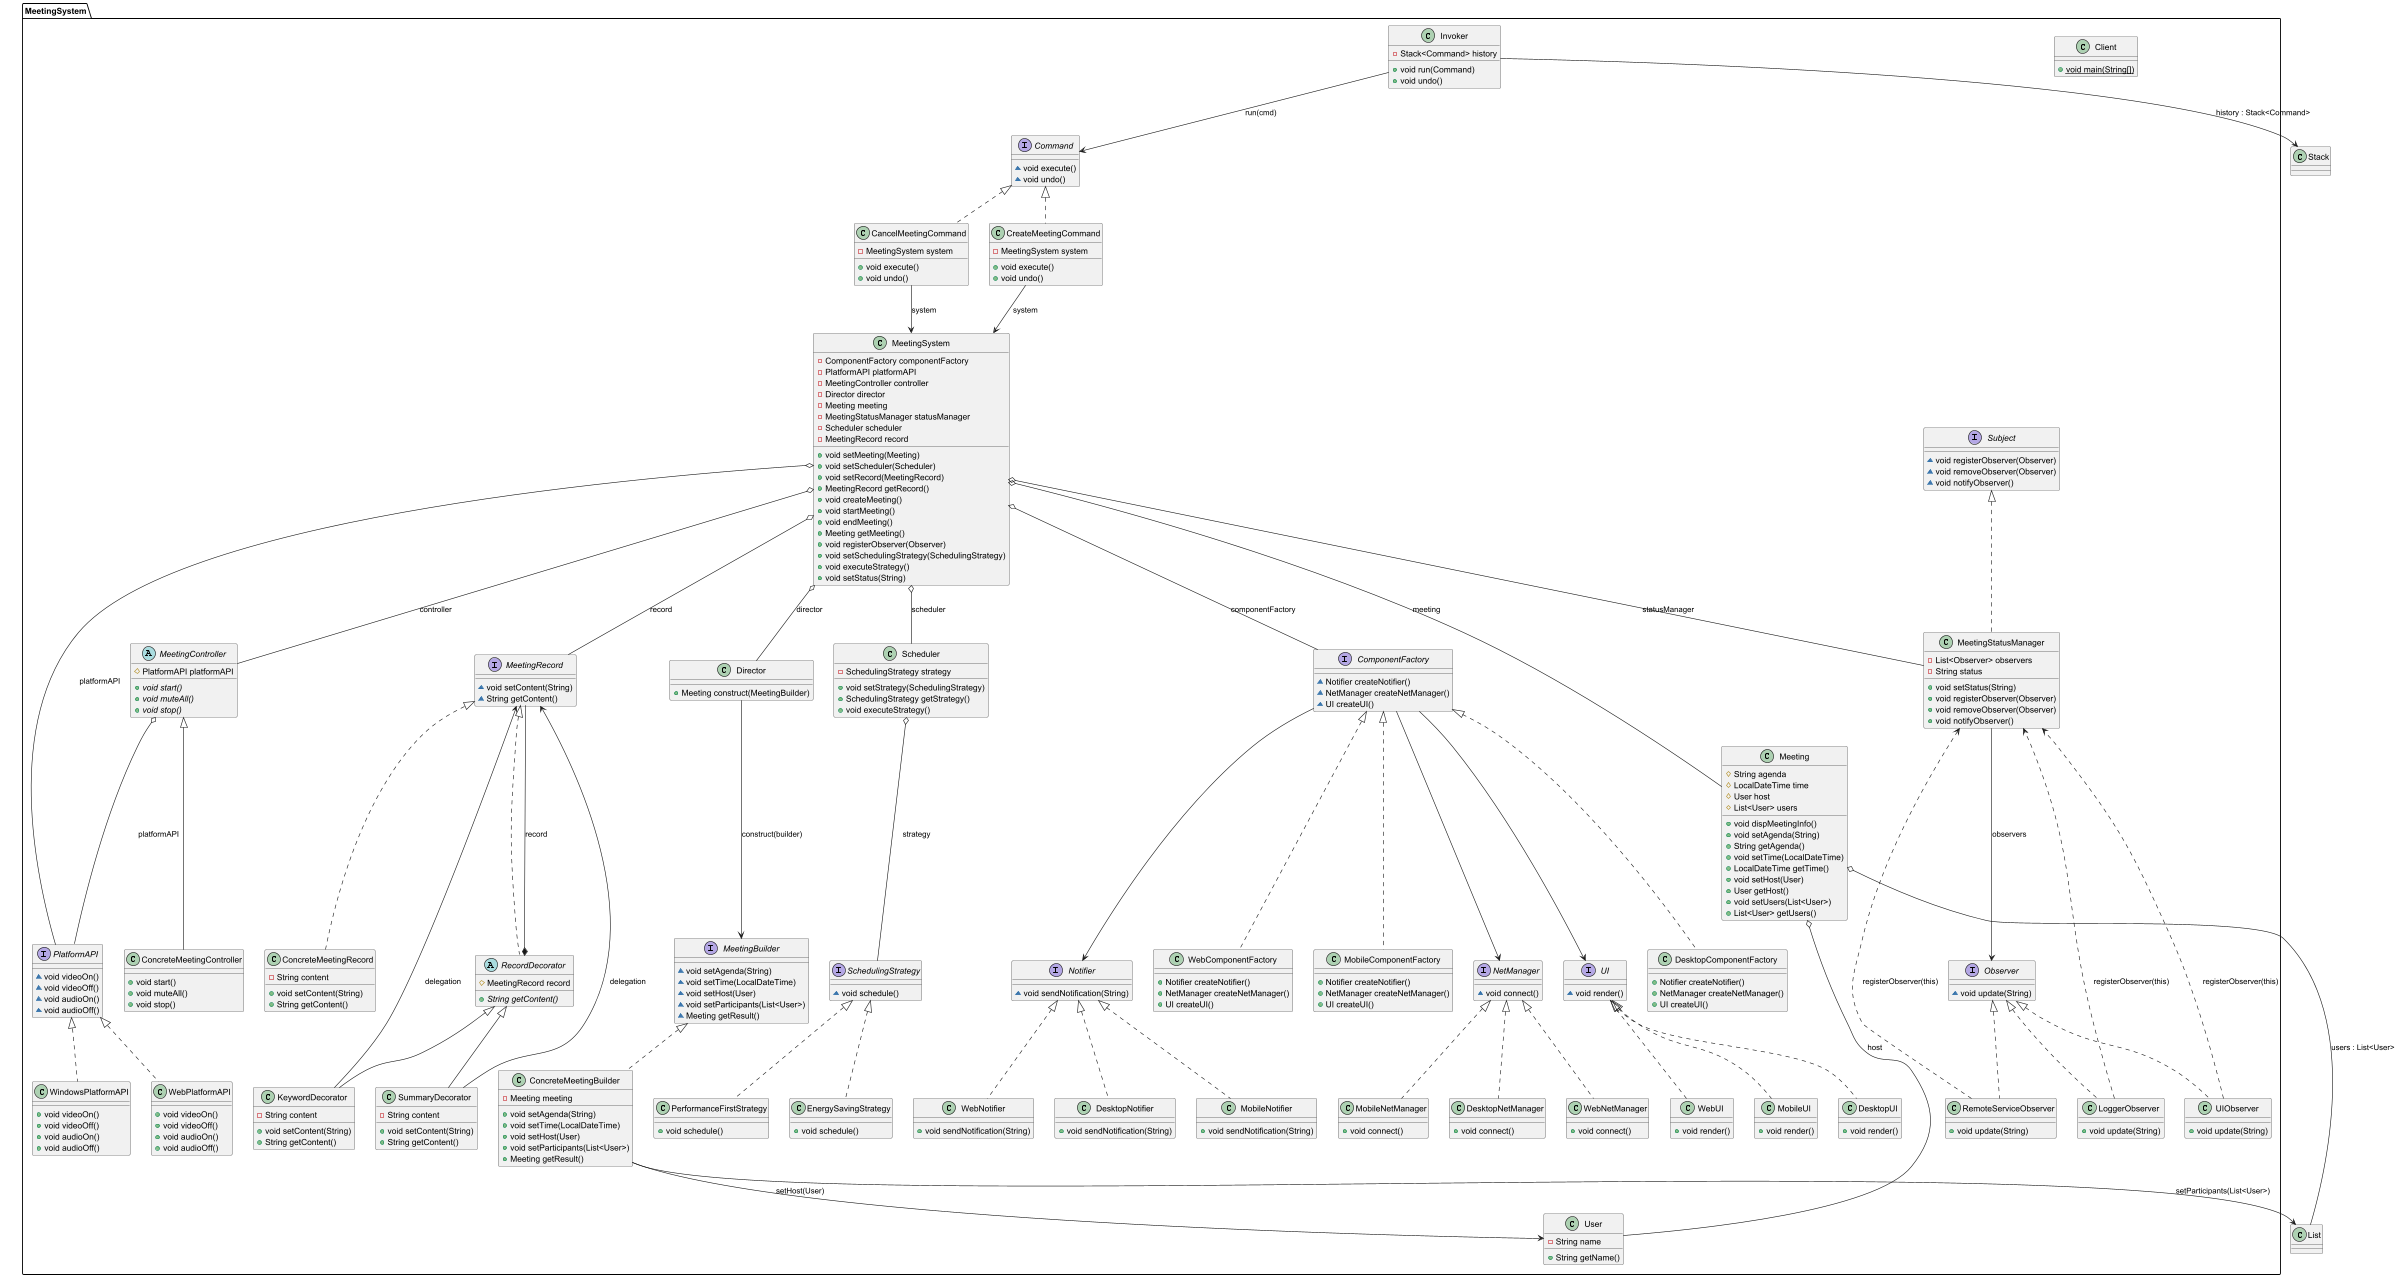

The diagram above was rendered by PlantUML. Its source (embedded in the PNG):
@startuml
class MeetingSystem.DesktopUI {
+ void render()
}

class MeetingSystem.MeetingStatusManager {
- List<Observer> observers
- String status
+ void setStatus(String)
+ void registerObserver(Observer)
+ void removeObserver(Observer)
+ void notifyObserver()
}


class MeetingSystem.Client {
+ {static} void main(String[])
}

class MeetingSystem.WebNotifier {
+ void sendNotification(String)
}

class MeetingSystem.DesktopNotifier {
+ void sendNotification(String)
}

class MeetingSystem.WebPlatformAPI {
+ void videoOn()
+ void videoOff()
+ void audioOn()
+ void audioOff()
}

interface MeetingSystem.Subject {
~ void registerObserver(Observer)
~ void removeObserver(Observer)
~ void notifyObserver()
}

class MeetingSystem.ConcreteMeetingRecord {
- String content
+ void setContent(String)
+ String getContent()
}


class MeetingSystem.WebNetManager {
+ void connect()
}

abstract class MeetingSystem.RecordDecorator {
# MeetingRecord record
+ {abstract}String getContent()
}


class MeetingSystem.SummaryDecorator {
- String content
+ void setContent(String)
+ String getContent()
}


interface MeetingSystem.MeetingRecord {
~ void setContent(String)
~ String getContent()
}

class MeetingSystem.MobileComponentFactory {
+ Notifier createNotifier()
+ NetManager createNetManager()
+ UI createUI()
}

class MeetingSystem.Invoker {
- Stack<Command> history
+ void run(Command)
+ void undo()
}


interface MeetingSystem.NetManager {
~ void connect()
}

class MeetingSystem.UIObserver {
+ void update(String)
}

class MeetingSystem.ConcreteMeetingBuilder {
- Meeting meeting
+ void setAgenda(String)
+ void setTime(LocalDateTime)
+ void setHost(User)
+ void setParticipants(List<User>)
+ Meeting getResult()
}


interface MeetingSystem.MeetingBuilder {
~ void setAgenda(String)
~ void setTime(LocalDateTime)
~ void setHost(User)
~ void setParticipants(List<User>)
~ Meeting getResult()
}

interface MeetingSystem.Observer {
~ void update(String)
}

class MeetingSystem.CancelMeetingCommand {
- MeetingSystem system
+ void execute()
+ void undo()
}


class MeetingSystem.MobileNetManager {
+ void connect()
}

class MeetingSystem.Director {
+ Meeting construct(MeetingBuilder)
}

class MeetingSystem.CreateMeetingCommand {
- MeetingSystem system
+ void execute()
+ void undo()
}


interface MeetingSystem.PlatformAPI {
~ void videoOn()
~ void videoOff()
~ void audioOn()
~ void audioOff()
}

class MeetingSystem.ConcreteMeetingController {
+ void start()
+ void muteAll()
+ void stop()
}

class MeetingSystem.LoggerObserver {
+ void update(String)
}

class MeetingSystem.RemoteServiceObserver {
+ void update(String)
}

class MeetingSystem.KeywordDecorator {
- String content
+ void setContent(String)
+ String getContent()
}


class MeetingSystem.Scheduler {
- SchedulingStrategy strategy
+ void setStrategy(SchedulingStrategy)
+ SchedulingStrategy getStrategy()
+ void executeStrategy()
}


class MeetingSystem.MobileNotifier {
+ void sendNotification(String)
}

class MeetingSystem.WebUI {
+ void render()
}

class MeetingSystem.MobileUI {
+ void render()
}

interface MeetingSystem.UI {
~ void render()
}

interface MeetingSystem.SchedulingStrategy {
~ void schedule()
}

interface MeetingSystem.ComponentFactory {
~ Notifier createNotifier()
~ NetManager createNetManager()
~ UI createUI()
}

class MeetingSystem.DesktopComponentFactory {
+ Notifier createNotifier()
+ NetManager createNetManager()
+ UI createUI()
}

class MeetingSystem.Meeting {
# String agenda
# LocalDateTime time
# User host
# List<User> users
+ void dispMeetingInfo()
+ void setAgenda(String)
+ String getAgenda()
+ void setTime(LocalDateTime)
+ LocalDateTime getTime()
+ void setHost(User)
+ User getHost()
+ void setUsers(List<User>)
+ List<User> getUsers()
}


class MeetingSystem.EnergySavingStrategy {
+ void schedule()
}

class MeetingSystem.PerformanceFirstStrategy {
+ void schedule()
}

abstract class MeetingSystem.MeetingController {
# PlatformAPI platformAPI
+ {abstract}void start()
+ {abstract}void muteAll()
+ {abstract}void stop()
}


interface MeetingSystem.Notifier {
~ void sendNotification(String)
}

class MeetingSystem.User {
- String name
+ String getName()
}


class MeetingSystem.WindowsPlatformAPI {
+ void videoOn()
+ void videoOff()
+ void audioOn()
+ void audioOff()
}

class MeetingSystem.DesktopNetManager {
+ void connect()
}

class MeetingSystem.WebComponentFactory {
+ Notifier createNotifier()
+ NetManager createNetManager()
+ UI createUI()
}

interface MeetingSystem.Command {
~ void execute()
~ void undo()
}

class MeetingSystem.MeetingSystem {
- ComponentFactory componentFactory
- PlatformAPI platformAPI
- MeetingController controller
- Director director
- Meeting meeting
- MeetingStatusManager statusManager
- Scheduler scheduler
- MeetingRecord record
+ void setMeeting(Meeting)
+ void setScheduler(Scheduler)
+ void setRecord(MeetingRecord)
+ MeetingRecord getRecord()
+ void createMeeting()
+ void startMeeting()
+ void endMeeting()
+ Meeting getMeeting()
+ void registerObserver(Observer)
+ void setSchedulingStrategy(SchedulingStrategy)
+ void executeStrategy()
+ void setStatus(String)
}




MeetingSystem.UI <|.. MeetingSystem.DesktopUI
MeetingSystem.Subject <|.. MeetingSystem.MeetingStatusManager
MeetingSystem.Notifier <|.. MeetingSystem.WebNotifier
MeetingSystem.Notifier <|.. MeetingSystem.DesktopNotifier
MeetingSystem.PlatformAPI <|.. MeetingSystem.WebPlatformAPI
MeetingSystem.MeetingRecord <|.. MeetingSystem.ConcreteMeetingRecord
MeetingSystem.NetManager <|.. MeetingSystem.WebNetManager
MeetingSystem.MeetingRecord <|.. MeetingSystem.RecordDecorator
MeetingSystem.RecordDecorator <|-- MeetingSystem.SummaryDecorator
MeetingSystem.ComponentFactory <|.. MeetingSystem.MobileComponentFactory
MeetingSystem.Observer <|.. MeetingSystem.UIObserver
MeetingSystem.MeetingBuilder <|.. MeetingSystem.ConcreteMeetingBuilder
MeetingSystem.Command <|.. MeetingSystem.CancelMeetingCommand
MeetingSystem.NetManager <|.. MeetingSystem.MobileNetManager
MeetingSystem.Command <|.. MeetingSystem.CreateMeetingCommand
MeetingSystem.MeetingController <|-- MeetingSystem.ConcreteMeetingController
MeetingSystem.Observer <|.. MeetingSystem.LoggerObserver
MeetingSystem.Observer <|.. MeetingSystem.RemoteServiceObserver
MeetingSystem.RecordDecorator <|-- MeetingSystem.KeywordDecorator
MeetingSystem.Notifier <|.. MeetingSystem.MobileNotifier
MeetingSystem.UI <|.. MeetingSystem.WebUI
MeetingSystem.UI <|.. MeetingSystem.MobileUI
MeetingSystem.ComponentFactory <|.. MeetingSystem.DesktopComponentFactory
MeetingSystem.SchedulingStrategy <|.. MeetingSystem.EnergySavingStrategy
MeetingSystem.SchedulingStrategy <|.. MeetingSystem.PerformanceFirstStrategy
MeetingSystem.PlatformAPI <|.. MeetingSystem.WindowsPlatformAPI
MeetingSystem.NetManager <|.. MeetingSystem.DesktopNetManager
MeetingSystem.ComponentFactory <|.. MeetingSystem.WebComponentFactory
MeetingSystem.MeetingSystem o-- MeetingSystem.ComponentFactory : componentFactory
MeetingSystem.MeetingSystem o-- MeetingSystem.PlatformAPI : platformAPI
MeetingSystem.MeetingSystem o-- MeetingSystem.MeetingController : controller
MeetingSystem.MeetingSystem o-- MeetingSystem.Director : director
MeetingSystem.MeetingSystem o-- MeetingSystem.Meeting : meeting
MeetingSystem.MeetingSystem o-- MeetingSystem.MeetingStatusManager : statusManager
MeetingSystem.MeetingSystem o-- MeetingSystem.Scheduler : scheduler
MeetingSystem.MeetingSystem o-- MeetingSystem.MeetingRecord : record
MeetingSystem.Director --> MeetingSystem.MeetingBuilder : construct(builder)
MeetingSystem.ConcreteMeetingBuilder --> MeetingSystem.User : setHost(User)
MeetingSystem.ConcreteMeetingBuilder --> "List" : setParticipants(List<User>)
MeetingSystem.Invoker --> MeetingSystem.Command : run(cmd)
MeetingSystem.Invoker --> "Stack" : history : Stack<Command>
MeetingSystem.CreateMeetingCommand --> MeetingSystem.MeetingSystem : system
MeetingSystem.CancelMeetingCommand --> MeetingSystem.MeetingSystem : system
MeetingSystem.Meeting o-- MeetingSystem.User : host
MeetingSystem.Meeting o-- "List" : users : List<User>
MeetingSystem.MeetingStatusManager --> MeetingSystem.Observer : observers
MeetingSystem.UIObserver ..> MeetingSystem.MeetingStatusManager : registerObserver(this)
MeetingSystem.LoggerObserver ..> MeetingSystem.MeetingStatusManager : registerObserver(this)
MeetingSystem.RemoteServiceObserver ..> MeetingSystem.MeetingStatusManager : registerObserver(this)
MeetingSystem.MeetingController o-- MeetingSystem.PlatformAPI : platformAPI
MeetingSystem.RecordDecorator *-- MeetingSystem.MeetingRecord : record
MeetingSystem.KeywordDecorator --> MeetingSystem.MeetingRecord : delegation
MeetingSystem.SummaryDecorator --> MeetingSystem.MeetingRecord : delegation
MeetingSystem.Scheduler o-- MeetingSystem.SchedulingStrategy : strategy
MeetingSystem.ComponentFactory --> MeetingSystem.UI
MeetingSystem.ComponentFactory --> MeetingSystem.NetManager
MeetingSystem.ComponentFactory --> MeetingSystem.Notifier

@enduml